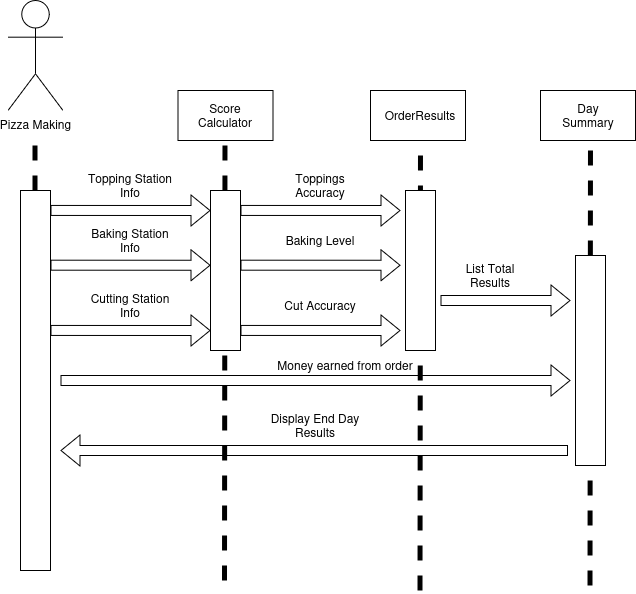

The diagram above was exported from draw.io. Its source (the exported page's mxGraphModel, read from the mxfile embedded in the PNG):
<mxGraphModel dx="1226" dy="1110" grid="1" gridSize="10" guides="1" tooltips="1" connect="1" arrows="1" fold="1" page="1" pageScale="1" pageWidth="850" pageHeight="1100" math="0" shadow="0">
  <root>
    <mxCell id="0" />
    <mxCell id="1" parent="0" />
    <mxCell id="Yqrppy5xjx1O8xHWr3FH-8" parent="1" style="rounded=0;whiteSpace=wrap;html=1;" value="" vertex="1">
      <mxGeometry height="50" width="95" x="600" y="280" as="geometry" />
    </mxCell>
    <mxCell id="Yqrppy5xjx1O8xHWr3FH-7" parent="1" style="rounded=0;whiteSpace=wrap;html=1;" value="" vertex="1">
      <mxGeometry height="50" width="95" x="430" y="280" as="geometry" />
    </mxCell>
    <mxCell id="Yqrppy5xjx1O8xHWr3FH-6" parent="1" style="rounded=0;whiteSpace=wrap;html=1;" value="" vertex="1">
      <mxGeometry height="50" width="95" x="237.5" y="280" as="geometry" />
    </mxCell>
    <mxCell id="Yqrppy5xjx1O8xHWr3FH-5" edge="1" parent="1" style="endArrow=none;dashed=1;html=1;rounded=0;strokeWidth=5;" value="">
      <mxGeometry height="50" relative="1" width="50" as="geometry">
        <mxPoint x="649.5" y="775" as="sourcePoint" />
        <mxPoint x="650" y="325" as="targetPoint" />
      </mxGeometry>
    </mxCell>
    <mxCell id="Yqrppy5xjx1O8xHWr3FH-4" edge="1" parent="1" style="endArrow=none;dashed=1;html=1;rounded=0;strokeWidth=5;" value="">
      <mxGeometry height="50" relative="1" width="50" as="geometry">
        <mxPoint x="479.5" y="780" as="sourcePoint" />
        <mxPoint x="480" y="330" as="targetPoint" />
      </mxGeometry>
    </mxCell>
    <mxCell id="Yqrppy5xjx1O8xHWr3FH-3" edge="1" parent="1" style="endArrow=none;dashed=1;html=1;rounded=0;strokeWidth=5;" value="">
      <mxGeometry height="50" relative="1" width="50" as="geometry">
        <mxPoint x="284" y="770" as="sourcePoint" />
        <mxPoint x="284.5" y="320" as="targetPoint" />
      </mxGeometry>
    </mxCell>
    <mxCell id="THgqc6FwNx8eDtL_cmIv-1" parent="1" style="shape=umlActor;verticalLabelPosition=bottom;verticalAlign=top;html=1;outlineConnect=0;" value="Pizza Making" vertex="1">
      <mxGeometry height="110" width="55" x="67.5" y="190" as="geometry" />
    </mxCell>
    <mxCell id="THgqc6FwNx8eDtL_cmIv-2" parent="1" style="rounded=0;whiteSpace=wrap;html=1;rotation=90;" value="" vertex="1">
      <mxGeometry height="30" width="380" x="-95" y="555" as="geometry" />
    </mxCell>
    <mxCell id="THgqc6FwNx8eDtL_cmIv-6" parent="1" style="rounded=0;whiteSpace=wrap;html=1;rotation=90;" value="" vertex="1">
      <mxGeometry height="30" width="160" x="205" y="445" as="geometry" />
    </mxCell>
    <mxCell id="THgqc6FwNx8eDtL_cmIv-7" parent="1" style="text;html=1;whiteSpace=wrap;strokeColor=none;fillColor=none;align=center;verticalAlign=middle;rounded=0;" value="Score Calculator" vertex="1">
      <mxGeometry height="30" width="60" x="255" y="290" as="geometry" />
    </mxCell>
    <mxCell id="THgqc6FwNx8eDtL_cmIv-8" edge="1" parent="1" style="shape=flexArrow;endArrow=classic;html=1;rounded=0;entryX=0.364;entryY=1;entryDx=0;entryDy=0;entryPerimeter=0;" value="">
      <mxGeometry height="50" relative="1" width="50" as="geometry">
        <mxPoint x="110" y="400" as="sourcePoint" />
        <mxPoint x="270" y="400.03999999999996" as="targetPoint" />
      </mxGeometry>
    </mxCell>
    <mxCell id="THgqc6FwNx8eDtL_cmIv-9" parent="1" style="text;html=1;whiteSpace=wrap;strokeColor=none;fillColor=none;align=center;verticalAlign=middle;rounded=0;" value="Topping Station Info" vertex="1">
      <mxGeometry height="30" width="100" x="140" y="360" as="geometry" />
    </mxCell>
    <mxCell id="THgqc6FwNx8eDtL_cmIv-10" edge="1" parent="1" style="shape=flexArrow;endArrow=classic;html=1;rounded=0;entryX=0.364;entryY=1;entryDx=0;entryDy=0;entryPerimeter=0;" value="">
      <mxGeometry height="50" relative="1" width="50" as="geometry">
        <mxPoint x="110" y="454.66" as="sourcePoint" />
        <mxPoint x="270" y="454.7" as="targetPoint" />
      </mxGeometry>
    </mxCell>
    <mxCell id="THgqc6FwNx8eDtL_cmIv-11" parent="1" style="text;html=1;whiteSpace=wrap;strokeColor=none;fillColor=none;align=center;verticalAlign=middle;rounded=0;" value="Baking Station Info" vertex="1">
      <mxGeometry height="20.68" width="100" x="140" y="419.32" as="geometry" />
    </mxCell>
    <mxCell id="THgqc6FwNx8eDtL_cmIv-12" edge="1" parent="1" style="shape=flexArrow;endArrow=classic;html=1;rounded=0;entryX=0.364;entryY=1;entryDx=0;entryDy=0;entryPerimeter=0;" value="">
      <mxGeometry height="50" relative="1" width="50" as="geometry">
        <mxPoint x="110" y="520" as="sourcePoint" />
        <mxPoint x="270" y="520.04" as="targetPoint" />
      </mxGeometry>
    </mxCell>
    <mxCell id="THgqc6FwNx8eDtL_cmIv-13" parent="1" style="text;html=1;whiteSpace=wrap;strokeColor=none;fillColor=none;align=center;verticalAlign=middle;rounded=0;" value="Cutting Station Info" vertex="1">
      <mxGeometry height="30" width="100" x="140" y="480" as="geometry" />
    </mxCell>
    <mxCell id="THgqc6FwNx8eDtL_cmIv-14" parent="1" style="rounded=0;whiteSpace=wrap;html=1;rotation=90;" value="" vertex="1">
      <mxGeometry height="30" width="160" x="400" y="445" as="geometry" />
    </mxCell>
    <mxCell id="THgqc6FwNx8eDtL_cmIv-15" parent="1" style="text;html=1;whiteSpace=wrap;strokeColor=none;fillColor=none;align=center;verticalAlign=middle;rounded=0;" value="Toppings Accuracy" vertex="1">
      <mxGeometry height="30" width="100" x="330" y="360" as="geometry" />
    </mxCell>
    <mxCell id="THgqc6FwNx8eDtL_cmIv-16" edge="1" parent="1" style="shape=flexArrow;endArrow=classic;html=1;rounded=0;entryX=0.364;entryY=1;entryDx=0;entryDy=0;entryPerimeter=0;" value="">
      <mxGeometry height="50" relative="1" width="50" as="geometry">
        <mxPoint x="300" y="400" as="sourcePoint" />
        <mxPoint x="460" y="400.03999999999996" as="targetPoint" />
      </mxGeometry>
    </mxCell>
    <mxCell id="THgqc6FwNx8eDtL_cmIv-17" parent="1" style="text;html=1;whiteSpace=wrap;strokeColor=none;fillColor=none;align=center;verticalAlign=middle;rounded=0;" value="Baking Level" vertex="1">
      <mxGeometry height="20.68" width="100" x="330" y="419.32" as="geometry" />
    </mxCell>
    <mxCell id="THgqc6FwNx8eDtL_cmIv-18" edge="1" parent="1" style="shape=flexArrow;endArrow=classic;html=1;rounded=0;entryX=0.364;entryY=1;entryDx=0;entryDy=0;entryPerimeter=0;" value="">
      <mxGeometry height="50" relative="1" width="50" as="geometry">
        <mxPoint x="300" y="454.66" as="sourcePoint" />
        <mxPoint x="460" y="454.7" as="targetPoint" />
      </mxGeometry>
    </mxCell>
    <mxCell id="THgqc6FwNx8eDtL_cmIv-19" parent="1" style="text;html=1;whiteSpace=wrap;strokeColor=none;fillColor=none;align=center;verticalAlign=middle;rounded=0;" value="Cut Accuracy" vertex="1">
      <mxGeometry height="30" width="100" x="330" y="480" as="geometry" />
    </mxCell>
    <mxCell id="THgqc6FwNx8eDtL_cmIv-20" edge="1" parent="1" style="shape=flexArrow;endArrow=classic;html=1;rounded=0;entryX=0.364;entryY=1;entryDx=0;entryDy=0;entryPerimeter=0;" value="">
      <mxGeometry height="50" relative="1" width="50" as="geometry">
        <mxPoint x="300" y="520" as="sourcePoint" />
        <mxPoint x="460" y="520.04" as="targetPoint" />
      </mxGeometry>
    </mxCell>
    <mxCell id="THgqc6FwNx8eDtL_cmIv-23" parent="1" style="text;html=1;whiteSpace=wrap;strokeColor=none;fillColor=none;align=center;verticalAlign=middle;rounded=0;" value="OrderResults" vertex="1">
      <mxGeometry height="30" width="60" x="450" y="290" as="geometry" />
    </mxCell>
    <mxCell id="THgqc6FwNx8eDtL_cmIv-24" parent="1" style="rounded=0;whiteSpace=wrap;html=1;rotation=90;" value="" vertex="1">
      <mxGeometry height="30" width="210" x="545" y="535" as="geometry" />
    </mxCell>
    <mxCell id="THgqc6FwNx8eDtL_cmIv-25" parent="1" style="text;html=1;whiteSpace=wrap;strokeColor=none;fillColor=none;align=center;verticalAlign=middle;rounded=0;" value="Day Summary" vertex="1">
      <mxGeometry height="30" width="60" x="617.5" y="290" as="geometry" />
    </mxCell>
    <mxCell id="THgqc6FwNx8eDtL_cmIv-26" edge="1" parent="1" style="shape=flexArrow;endArrow=classic;html=1;rounded=0;" value="">
      <mxGeometry height="50" relative="1" width="50" as="geometry">
        <mxPoint x="120" y="570" as="sourcePoint" />
        <mxPoint x="630" y="570" as="targetPoint" />
      </mxGeometry>
    </mxCell>
    <mxCell id="THgqc6FwNx8eDtL_cmIv-27" parent="1" style="text;html=1;whiteSpace=wrap;strokeColor=none;fillColor=none;align=center;verticalAlign=middle;rounded=0;" value="Money earned from order" vertex="1">
      <mxGeometry height="30" width="180" x="315" y="540" as="geometry" />
    </mxCell>
    <mxCell id="THgqc6FwNx8eDtL_cmIv-29" edge="1" parent="1" style="shape=flexArrow;endArrow=classic;html=1;rounded=0;" value="">
      <mxGeometry height="50" relative="1" width="50" as="geometry">
        <mxPoint x="500" y="490" as="sourcePoint" />
        <mxPoint x="630" y="490" as="targetPoint" />
      </mxGeometry>
    </mxCell>
    <mxCell id="THgqc6FwNx8eDtL_cmIv-30" parent="1" style="text;html=1;whiteSpace=wrap;strokeColor=none;fillColor=none;align=center;verticalAlign=middle;rounded=0;" value="List Total Results" vertex="1">
      <mxGeometry height="30" width="60" x="520" y="450" as="geometry" />
    </mxCell>
    <mxCell id="Yqrppy5xjx1O8xHWr3FH-1" edge="1" parent="1" style="endArrow=none;dashed=1;html=1;rounded=0;strokeWidth=5;" value="">
      <mxGeometry height="50" relative="1" width="50" as="geometry">
        <mxPoint x="94.5" y="380" as="sourcePoint" />
        <mxPoint x="94.5" y="320" as="targetPoint" />
      </mxGeometry>
    </mxCell>
    <mxCell id="Yqrppy5xjx1O8xHWr3FH-9" edge="1" parent="1" style="shape=flexArrow;endArrow=classic;html=1;rounded=0;" value="">
      <mxGeometry height="50" relative="1" width="50" as="geometry">
        <mxPoint x="627.5" y="640" as="sourcePoint" />
        <mxPoint x="120" y="640" as="targetPoint" />
      </mxGeometry>
    </mxCell>
    <mxCell id="Yqrppy5xjx1O8xHWr3FH-10" parent="1" style="text;html=1;whiteSpace=wrap;strokeColor=none;fillColor=none;align=center;verticalAlign=middle;rounded=0;" value="Display End Day Results" vertex="1">
      <mxGeometry height="30" width="130" x="310" y="600" as="geometry" />
    </mxCell>
  </root>
</mxGraphModel>